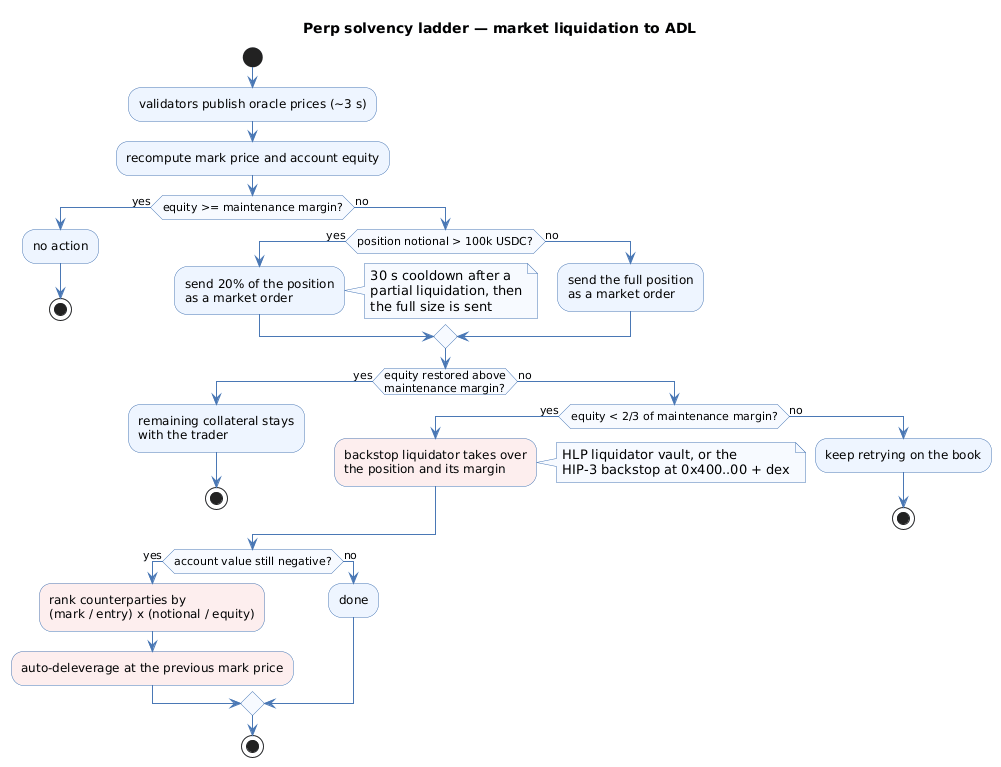

The diagram above was rendered by PlantUML. Its source (embedded in the PNG):
@startuml
title Perp solvency ladder — market liquidation to ADL
skinparam shadowing false
skinparam defaultFontName Helvetica
skinparam ActivityBackgroundColor #EEF5FF
skinparam ActivityBorderColor #4A78B5
skinparam ActivityDiamondBackgroundColor #F7FAFF
skinparam ActivityDiamondBorderColor #4A78B5
skinparam ArrowColor #4A78B5
skinparam NoteBackgroundColor #F7FAFF
skinparam NoteBorderColor #4A78B5

start
:validators publish oracle prices (~3 s);
:recompute mark price and account equity;
if (equity >= maintenance margin?) then (yes)
  :no action;
  stop
else (no)
  if (position notional > 100k USDC?) then (yes)
    :send 20% of the position\nas a market order;
    note right: 30 s cooldown after a\npartial liquidation, then\nthe full size is sent
  else (no)
    :send the full position\nas a market order;
  endif
  if (equity restored above\nmaintenance margin?) then (yes)
    :remaining collateral stays\nwith the trader;<<#EEF5FF>>
    stop
  else (no)
    if (equity < 2/3 of maintenance margin?) then (yes)
      :backstop liquidator takes over\nthe position and its margin;<<#FDEEEE>>
      note right: HLP liquidator vault, or the\nHIP-3 backstop at 0x400..00 + dex
    else (no)
      :keep retrying on the book;
      stop
    endif
  endif
endif
if (account value still negative?) then (yes)
  :rank counterparties by\n(mark / entry) x (notional / equity);<<#FDEEEE>>
  :auto-deleverage at the previous mark price;<<#FDEEEE>>
else (no)
  :done;
endif
stop
@enduml